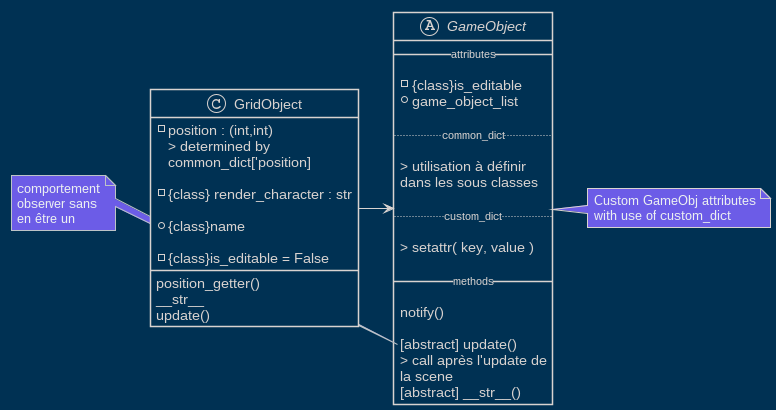

The diagram above was rendered by PlantUML. Its source (embedded in the PNG):
@startuml

!theme blueprint
skinparam package {
    BorderColor #74b9ff
    BorderThickness 3
}

skinparam Class{
    BorderThickness 1.5
    HeaderFontColor #ecf0f1
}

skinparam Note{
    BackgroundColor #6c5ce7
    BorderColor #bdc3c7
    FontColor #ecf0f1
}
skinparam linetype polyline
skinparam linetype ortho



    abstract class GameObject{
        __ attributes __

        - {class}is_editable
        + game_object_list
        
        .. common_dict ..

        > utilisation à définir
        dans les sous classes

        .. custom_dict ..

        > setattr( key, value )

        __ methods __
        
        {method} notify()
        
        {method} [abstract] update()
        > call après l'update de
        la scene
        {method} [abstract] __str__()
    } 

    note left of GameObject::update()
    comportement
    observer sans
    en être un
    end note


class GridObject{
        {field} - position : (int,int)
        > determined by 
        common_dict['position]
        
        {field} - {class} render_character : str

        {field} + {class}name

        {field} - {class}is_editable = False

        {method} position_getter()
        {method} __str__
        {method}  update()

    }

note right of GameObject
Custom GameObj attributes
with use of custom_dict
end note

GridObject -> GameObject

@enduml